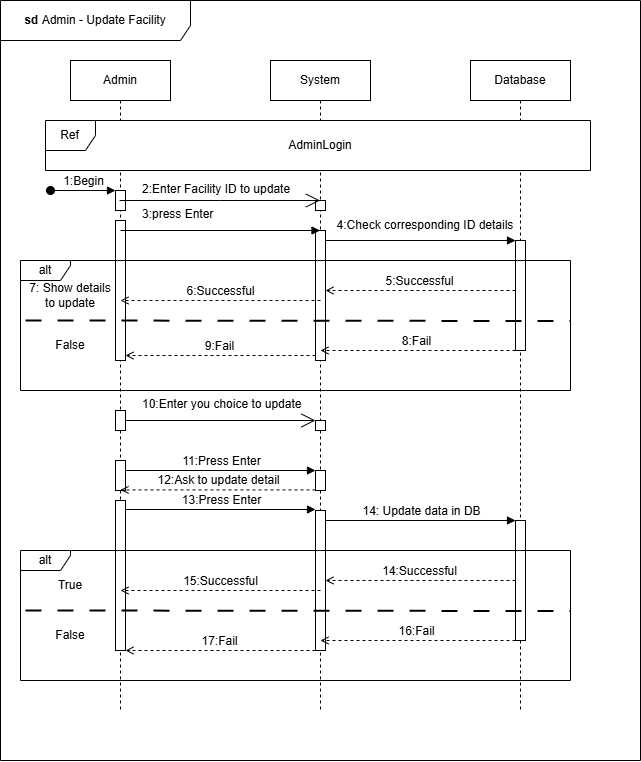

The diagram above was exported from draw.io. Its source (the exported page's mxGraphModel, read from the mxfile embedded in the PNG):
<mxGraphModel dx="1230" dy="767" grid="1" gridSize="10" guides="1" tooltips="1" connect="1" arrows="1" fold="1" page="1" pageScale="1" pageWidth="850" pageHeight="1100" math="0" shadow="0">
  <root>
    <mxCell id="0" />
    <mxCell id="1" parent="0" />
    <mxCell id="0ejoMVCWVF6vs4ZvIF4m-1" parent="1" style="shape=umlFrame;whiteSpace=wrap;html=1;pointerEvents=0;width=190;height=40;" value="&lt;b&gt;sd &lt;/b&gt;Admin - Update Facility" vertex="1">
      <mxGeometry height="760" width="640" x="30" y="40" as="geometry" />
    </mxCell>
    <mxCell id="0ejoMVCWVF6vs4ZvIF4m-3" parent="1" style="shape=umlLifeline;perimeter=lifelinePerimeter;whiteSpace=wrap;html=1;container=1;dropTarget=0;collapsible=0;recursiveResize=0;outlineConnect=0;portConstraint=eastwest;newEdgeStyle={&quot;curved&quot;:0,&quot;rounded&quot;:0};" value="Admin" vertex="1">
      <mxGeometry height="650" width="100" x="100" y="100" as="geometry" />
    </mxCell>
    <mxCell id="0ejoMVCWVF6vs4ZvIF4m-13" parent="0ejoMVCWVF6vs4ZvIF4m-3" style="html=1;points=[[0,0,0,0,5],[0,1,0,0,-5],[1,0,0,0,5],[1,1,0,0,-5]];perimeter=orthogonalPerimeter;outlineConnect=0;targetShapes=umlLifeline;portConstraint=eastwest;newEdgeStyle={&quot;curved&quot;:0,&quot;rounded&quot;:0};pointerEvents=0;strokeColor=default;align=center;verticalAlign=middle;fontFamily=Helvetica;fontSize=12;fontColor=default;fillColor=default;" value="" vertex="1">
      <mxGeometry height="20" width="10" x="45" y="130" as="geometry" />
    </mxCell>
    <mxCell id="0ejoMVCWVF6vs4ZvIF4m-60" parent="0ejoMVCWVF6vs4ZvIF4m-3" style="html=1;points=[[0,0,0,0,5],[0,1,0,0,-5],[1,0,0,0,5],[1,1,0,0,-5]];perimeter=orthogonalPerimeter;outlineConnect=0;targetShapes=umlLifeline;portConstraint=eastwest;newEdgeStyle={&quot;curved&quot;:0,&quot;rounded&quot;:0};pointerEvents=0;strokeColor=default;align=center;verticalAlign=middle;fontFamily=Helvetica;fontSize=12;fontColor=default;fillColor=default;" value="" vertex="1">
      <mxGeometry height="140" width="10" x="45" y="160" as="geometry" />
    </mxCell>
    <mxCell id="0ejoMVCWVF6vs4ZvIF4m-69" parent="0ejoMVCWVF6vs4ZvIF4m-3" style="html=1;points=[[0,0,0,0,5],[0,1,0,0,-5],[1,0,0,0,5],[1,1,0,0,-5]];perimeter=orthogonalPerimeter;outlineConnect=0;targetShapes=umlLifeline;portConstraint=eastwest;newEdgeStyle={&quot;curved&quot;:0,&quot;rounded&quot;:0};pointerEvents=0;strokeColor=default;align=center;verticalAlign=middle;fontFamily=Helvetica;fontSize=12;fontColor=default;fillColor=default;" value="" vertex="1">
      <mxGeometry height="20" width="10" x="45" y="350" as="geometry" />
    </mxCell>
    <mxCell id="0ejoMVCWVF6vs4ZvIF4m-80" parent="0ejoMVCWVF6vs4ZvIF4m-3" style="html=1;points=[[0,0,0,0,5],[0,1,0,0,-5],[1,0,0,0,5],[1,1,0,0,-5]];perimeter=orthogonalPerimeter;outlineConnect=0;targetShapes=umlLifeline;portConstraint=eastwest;newEdgeStyle={&quot;curved&quot;:0,&quot;rounded&quot;:0};pointerEvents=0;strokeColor=default;align=center;verticalAlign=middle;fontFamily=Helvetica;fontSize=12;fontColor=default;fillColor=default;" value="" vertex="1">
      <mxGeometry height="30" width="10" x="45" y="400" as="geometry" />
    </mxCell>
    <mxCell id="0ejoMVCWVF6vs4ZvIF4m-4" parent="1" style="shape=umlLifeline;perimeter=lifelinePerimeter;whiteSpace=wrap;html=1;container=1;dropTarget=0;collapsible=0;recursiveResize=0;outlineConnect=0;portConstraint=eastwest;newEdgeStyle={&quot;curved&quot;:0,&quot;rounded&quot;:0};" value="System" vertex="1">
      <mxGeometry height="650" width="100" x="300" y="100" as="geometry" />
    </mxCell>
    <mxCell id="0ejoMVCWVF6vs4ZvIF4m-16" parent="0ejoMVCWVF6vs4ZvIF4m-4" style="html=1;points=[[0,0,0,0,5],[0,1,0,0,-5],[1,0,0,0,5],[1,1,0,0,-5]];perimeter=orthogonalPerimeter;outlineConnect=0;targetShapes=umlLifeline;portConstraint=eastwest;newEdgeStyle={&quot;curved&quot;:0,&quot;rounded&quot;:0};pointerEvents=0;strokeColor=default;align=center;verticalAlign=middle;fontFamily=Helvetica;fontSize=12;fontColor=default;fillColor=default;" value="" vertex="1">
      <mxGeometry height="10" width="10" x="45" y="140" as="geometry" />
    </mxCell>
    <mxCell id="0ejoMVCWVF6vs4ZvIF4m-61" parent="0ejoMVCWVF6vs4ZvIF4m-4" style="html=1;points=[[0,0,0,0,5],[0,1,0,0,-5],[1,0,0,0,5],[1,1,0,0,-5]];perimeter=orthogonalPerimeter;outlineConnect=0;targetShapes=umlLifeline;portConstraint=eastwest;newEdgeStyle={&quot;curved&quot;:0,&quot;rounded&quot;:0};pointerEvents=0;strokeColor=default;align=center;verticalAlign=middle;fontFamily=Helvetica;fontSize=12;fontColor=default;fillColor=default;" value="" vertex="1">
      <mxGeometry height="130" width="10" x="45" y="170" as="geometry" />
    </mxCell>
    <mxCell id="0ejoMVCWVF6vs4ZvIF4m-70" parent="0ejoMVCWVF6vs4ZvIF4m-4" style="html=1;points=[[0,0,0,0,5],[0,1,0,0,-5],[1,0,0,0,5],[1,1,0,0,-5]];perimeter=orthogonalPerimeter;outlineConnect=0;targetShapes=umlLifeline;portConstraint=eastwest;newEdgeStyle={&quot;curved&quot;:0,&quot;rounded&quot;:0};pointerEvents=0;strokeColor=default;align=center;verticalAlign=middle;fontFamily=Helvetica;fontSize=12;fontColor=default;fillColor=default;" value="" vertex="1">
      <mxGeometry height="10" width="10" x="45" y="360" as="geometry" />
    </mxCell>
    <mxCell id="0ejoMVCWVF6vs4ZvIF4m-5" parent="1" style="shape=umlLifeline;perimeter=lifelinePerimeter;whiteSpace=wrap;html=1;container=1;dropTarget=0;collapsible=0;recursiveResize=0;outlineConnect=0;portConstraint=eastwest;newEdgeStyle={&quot;curved&quot;:0,&quot;rounded&quot;:0};" value="Database" vertex="1">
      <mxGeometry height="650" width="100" x="500" y="100" as="geometry" />
    </mxCell>
    <mxCell id="0ejoMVCWVF6vs4ZvIF4m-57" parent="0ejoMVCWVF6vs4ZvIF4m-5" style="html=1;points=[[0,0,0,0,5],[0,1,0,0,-5],[1,0,0,0,5],[1,1,0,0,-5]];perimeter=orthogonalPerimeter;outlineConnect=0;targetShapes=umlLifeline;portConstraint=eastwest;newEdgeStyle={&quot;curved&quot;:0,&quot;rounded&quot;:0};pointerEvents=0;strokeColor=default;align=center;verticalAlign=middle;fontFamily=Helvetica;fontSize=12;fontColor=default;fillColor=default;" value="" vertex="1">
      <mxGeometry height="110" width="10" x="45" y="180" as="geometry" />
    </mxCell>
    <mxCell id="0ejoMVCWVF6vs4ZvIF4m-88" parent="0ejoMVCWVF6vs4ZvIF4m-5" style="html=1;points=[[0,0,0,0,5],[0,1,0,0,-5],[1,0,0,0,5],[1,1,0,0,-5]];perimeter=orthogonalPerimeter;outlineConnect=0;targetShapes=umlLifeline;portConstraint=eastwest;newEdgeStyle={&quot;curved&quot;:0,&quot;rounded&quot;:0};pointerEvents=0;strokeColor=default;align=center;verticalAlign=middle;fontFamily=Helvetica;fontSize=12;fontColor=default;fillColor=default;" value="" vertex="1">
      <mxGeometry height="120" width="10" x="45" y="460" as="geometry" />
    </mxCell>
    <mxCell id="0ejoMVCWVF6vs4ZvIF4m-10" parent="1" style="shape=umlFrame;whiteSpace=wrap;html=1;pointerEvents=0;recursiveResize=0;container=1;collapsible=0;width=50;fillColor=default;strokeColor=default;swimlaneFillColor=default;gradientColor=none;" value="Ref" vertex="1">
      <mxGeometry height="50" width="545" x="75" y="160" as="geometry" />
    </mxCell>
    <mxCell id="0ejoMVCWVF6vs4ZvIF4m-8" parent="0ejoMVCWVF6vs4ZvIF4m-10" style="text;html=1;whiteSpace=wrap;strokeColor=none;fillColor=none;align=center;verticalAlign=middle;rounded=0;" value="AdminLogin" vertex="1">
      <mxGeometry height="30" width="150" x="200" y="10" as="geometry" />
    </mxCell>
    <mxCell id="0ejoMVCWVF6vs4ZvIF4m-18" edge="1" parent="1" style="html=1;verticalAlign=bottom;startArrow=oval;startFill=1;endArrow=block;startSize=8;curved=0;rounded=0;fontFamily=Helvetica;fontSize=12;fontColor=default;" target="0ejoMVCWVF6vs4ZvIF4m-13" value="1:Begin">
      <mxGeometry relative="1" width="60" as="geometry">
        <mxPoint x="80" y="230" as="sourcePoint" />
        <mxPoint x="140" y="230" as="targetPoint" />
      </mxGeometry>
    </mxCell>
    <mxCell id="0ejoMVCWVF6vs4ZvIF4m-22" parent="1" style="text;whiteSpace=wrap;html=1;fontFamily=Helvetica;fontSize=12;fontColor=default;" value="&lt;span style=&quot;color: rgb(0, 0, 0); font-family: Helvetica; font-size: 12px; font-style: normal; font-variant-ligatures: normal; font-variant-caps: normal; font-weight: 400; letter-spacing: normal; orphans: 2; text-align: left; text-indent: 0px; text-transform: none; widows: 2; word-spacing: 0px; -webkit-text-stroke-width: 0px; white-space: nowrap; background-color: rgb(255, 255, 255); text-decoration-thickness: initial; text-decoration-style: initial; text-decoration-color: initial; display: inline !important; float: none;&quot;&gt;2:Enter Facility ID to update&lt;/span&gt;" vertex="1">
      <mxGeometry height="20" width="100" x="170" y="215" as="geometry" />
    </mxCell>
    <mxCell id="0ejoMVCWVF6vs4ZvIF4m-43" parent="1" style="shape=umlFrame;whiteSpace=wrap;html=1;pointerEvents=0;width=50;height=20;" value="alt" vertex="1">
      <mxGeometry height="130" width="550" x="50" y="300" as="geometry" />
    </mxCell>
    <mxCell id="0ejoMVCWVF6vs4ZvIF4m-44" edge="1" parent="1" style="endArrow=none;startArrow=none;endFill=0;startFill=0;endSize=8;html=1;verticalAlign=bottom;labelBackgroundColor=none;strokeWidth=2;rounded=0;fontFamily=Helvetica;fontSize=12;fontColor=default;dashed=1;dashPattern=8 8;" value="">
      <mxGeometry relative="1" width="160" as="geometry">
        <mxPoint x="55" y="360" as="sourcePoint" />
        <mxPoint x="600" y="360.5" as="targetPoint" />
      </mxGeometry>
    </mxCell>
    <mxCell id="0ejoMVCWVF6vs4ZvIF4m-45" edge="1" parent="1" style="html=1;verticalAlign=bottom;labelBackgroundColor=none;endArrow=open;endFill=0;dashed=1;rounded=0;fontFamily=Helvetica;fontSize=12;fontColor=default;" value="5:Successful">
      <mxGeometry relative="1" width="160" as="geometry">
        <mxPoint as="offset" />
        <mxPoint x="545" y="330" as="sourcePoint" />
        <mxPoint x="355" y="330" as="targetPoint" />
      </mxGeometry>
    </mxCell>
    <mxCell id="0ejoMVCWVF6vs4ZvIF4m-46" edge="1" parent="1" style="html=1;verticalAlign=bottom;labelBackgroundColor=none;endArrow=open;endFill=0;dashed=1;rounded=0;fontFamily=Helvetica;fontSize=12;fontColor=default;" value="6:Successful">
      <mxGeometry relative="1" width="160" as="geometry">
        <mxPoint x="350" y="340" as="sourcePoint" />
        <mxPoint x="150" y="340" as="targetPoint" />
      </mxGeometry>
    </mxCell>
    <mxCell id="0ejoMVCWVF6vs4ZvIF4m-47" parent="1" style="text;html=1;whiteSpace=wrap;strokeColor=none;fillColor=none;align=center;verticalAlign=middle;rounded=0;fontFamily=Helvetica;fontSize=12;fontColor=default;" value="7: Show details to update" vertex="1">
      <mxGeometry height="30" width="90" x="55" y="320" as="geometry" />
    </mxCell>
    <mxCell id="0ejoMVCWVF6vs4ZvIF4m-48" edge="1" parent="1" style="html=1;verticalAlign=bottom;labelBackgroundColor=none;endArrow=open;endFill=0;dashed=1;rounded=0;fontFamily=Helvetica;fontSize=12;fontColor=default;" value="8:Fail">
      <mxGeometry relative="1" width="160" x="0.0051" as="geometry">
        <mxPoint as="offset" />
        <mxPoint x="545" y="390" as="sourcePoint" />
        <mxPoint x="350" y="390" as="targetPoint" />
      </mxGeometry>
    </mxCell>
    <mxCell id="0ejoMVCWVF6vs4ZvIF4m-51" edge="1" parent="1" style="html=1;verticalAlign=bottom;labelBackgroundColor=none;endArrow=open;endFill=0;dashed=1;rounded=0;fontFamily=Helvetica;fontSize=12;fontColor=default;" value="9:Fail">
      <mxGeometry relative="1" width="160" as="geometry">
        <mxPoint x="345" y="395" as="sourcePoint" />
        <mxPoint x="155" y="395" as="targetPoint" />
      </mxGeometry>
    </mxCell>
    <mxCell id="0ejoMVCWVF6vs4ZvIF4m-52" parent="1" style="text;html=1;whiteSpace=wrap;strokeColor=none;fillColor=none;align=center;verticalAlign=middle;rounded=0;fontFamily=Helvetica;fontSize=12;fontColor=default;" value="False" vertex="1">
      <mxGeometry height="30" width="60" x="70" y="370" as="geometry" />
    </mxCell>
    <mxCell id="0ejoMVCWVF6vs4ZvIF4m-59" edge="1" parent="1" source="0ejoMVCWVF6vs4ZvIF4m-3" style="endArrow=open;endFill=1;endSize=12;html=1;rounded=0;fontFamily=Helvetica;fontSize=12;fontColor=default;" target="0ejoMVCWVF6vs4ZvIF4m-4" value="">
      <mxGeometry relative="1" width="160" as="geometry">
        <Array as="points">
          <mxPoint x="250" y="240" />
        </Array>
        <mxPoint x="160" y="240" as="sourcePoint" />
        <mxPoint x="320" y="240" as="targetPoint" />
      </mxGeometry>
    </mxCell>
    <mxCell id="0ejoMVCWVF6vs4ZvIF4m-62" edge="1" parent="1" style="html=1;verticalAlign=bottom;labelBackgroundColor=none;endArrow=block;endFill=1;rounded=0;fontFamily=Helvetica;fontSize=12;fontColor=default;" value="">
      <mxGeometry relative="1" width="160" as="geometry">
        <mxPoint x="150" y="270" as="sourcePoint" />
        <mxPoint x="349.5" y="270" as="targetPoint" />
      </mxGeometry>
    </mxCell>
    <mxCell id="0ejoMVCWVF6vs4ZvIF4m-63" parent="1" style="text;whiteSpace=wrap;html=1;fontFamily=Helvetica;fontSize=12;fontColor=default;" value="&lt;span style=&quot;color: rgb(0, 0, 0); font-family: Helvetica; font-size: 12px; font-style: normal; font-variant-ligatures: normal; font-variant-caps: normal; font-weight: 400; letter-spacing: normal; orphans: 2; text-align: left; text-indent: 0px; text-transform: none; widows: 2; word-spacing: 0px; -webkit-text-stroke-width: 0px; white-space: nowrap; background-color: rgb(255, 255, 255); text-decoration-thickness: initial; text-decoration-style: initial; text-decoration-color: initial; display: inline !important; float: none;&quot;&gt;3:press Enter&lt;/span&gt;" vertex="1">
      <mxGeometry height="20" width="100" x="170" y="240" as="geometry" />
    </mxCell>
    <mxCell id="0ejoMVCWVF6vs4ZvIF4m-64" edge="1" parent="1" style="html=1;verticalAlign=bottom;labelBackgroundColor=none;endArrow=block;endFill=1;rounded=0;fontFamily=Helvetica;fontSize=12;fontColor=default;exitX=1;exitY=0.5;exitDx=0;exitDy=0;exitPerimeter=0;" value="">
      <mxGeometry relative="1" width="160" as="geometry">
        <mxPoint x="355" y="280" as="sourcePoint" />
        <mxPoint x="545" y="280" as="targetPoint" />
      </mxGeometry>
    </mxCell>
    <mxCell id="0ejoMVCWVF6vs4ZvIF4m-65" parent="1" style="text;html=1;whiteSpace=wrap;strokeColor=none;fillColor=none;align=center;verticalAlign=middle;rounded=0;fontFamily=Helvetica;fontSize=12;fontColor=default;" value="4:Check corresponding ID details" vertex="1">
      <mxGeometry height="30" width="190" x="360" y="250" as="geometry" />
    </mxCell>
    <mxCell id="0ejoMVCWVF6vs4ZvIF4m-73" edge="1" parent="1" style="html=1;verticalAlign=bottom;endArrow=block;curved=0;rounded=0;fontFamily=Helvetica;fontSize=12;fontColor=default;" target="0ejoMVCWVF6vs4ZvIF4m-81" value="11:Press Enter">
      <mxGeometry relative="1" width="80" as="geometry">
        <mxPoint as="offset" />
        <mxPoint x="155" y="510" as="sourcePoint" />
        <mxPoint x="339.5" y="510" as="targetPoint" />
      </mxGeometry>
    </mxCell>
    <mxCell id="0ejoMVCWVF6vs4ZvIF4m-75" edge="1" parent="1" style="endArrow=open;endFill=1;endSize=12;html=1;rounded=0;fontFamily=Helvetica;fontSize=12;fontColor=default;exitX=1;exitY=1;exitDx=0;exitDy=-5;exitPerimeter=0;entryX=0;entryY=0;entryDx=0;entryDy=5;entryPerimeter=0;" value="">
      <mxGeometry relative="1" width="160" as="geometry">
        <Array as="points" />
        <mxPoint x="155" y="460" as="sourcePoint" />
        <mxPoint x="345" y="460" as="targetPoint" />
      </mxGeometry>
    </mxCell>
    <mxCell id="0ejoMVCWVF6vs4ZvIF4m-76" parent="1" style="text;whiteSpace=wrap;html=1;fontFamily=Helvetica;fontSize=12;fontColor=default;" value="&lt;span style=&quot;color: rgb(0, 0, 0); font-family: Helvetica; font-size: 12px; font-style: normal; font-variant-ligatures: normal; font-variant-caps: normal; font-weight: 400; letter-spacing: normal; orphans: 2; text-align: center; text-indent: 0px; text-transform: none; widows: 2; word-spacing: 0px; -webkit-text-stroke-width: 0px; white-space: nowrap; background-color: rgb(255, 255, 255); text-decoration-thickness: initial; text-decoration-style: initial; text-decoration-color: initial; display: inline !important; float: none;&quot;&gt;10:Enter you choice to update&lt;/span&gt;" vertex="1">
      <mxGeometry width="180" x="170" y="430" as="geometry" />
    </mxCell>
    <mxCell id="0ejoMVCWVF6vs4ZvIF4m-81" parent="1" style="html=1;points=[[0,0,0,0,5],[0,1,0,0,-5],[1,0,0,0,5],[1,1,0,0,-5]];perimeter=orthogonalPerimeter;outlineConnect=0;targetShapes=umlLifeline;portConstraint=eastwest;newEdgeStyle={&quot;curved&quot;:0,&quot;rounded&quot;:0};pointerEvents=0;strokeColor=default;align=center;verticalAlign=middle;fontFamily=Helvetica;fontSize=12;fontColor=default;fillColor=default;" value="" vertex="1">
      <mxGeometry height="20" width="10" x="345" y="510" as="geometry" />
    </mxCell>
    <mxCell id="0ejoMVCWVF6vs4ZvIF4m-83" edge="1" parent="1" style="html=1;verticalAlign=bottom;labelBackgroundColor=none;endArrow=open;endFill=0;dashed=1;rounded=0;fontFamily=Helvetica;fontSize=12;fontColor=default;" value="12:Ask to update detail">
      <mxGeometry relative="1" width="160" x="0.0022" as="geometry">
        <mxPoint as="offset" />
        <mxPoint x="345" y="529.43" as="sourcePoint" />
        <mxPoint x="150" y="529.43" as="targetPoint" />
      </mxGeometry>
    </mxCell>
    <mxCell id="0ejoMVCWVF6vs4ZvIF4m-84" parent="1" style="html=1;points=[[0,0,0,0,5],[0,1,0,0,-5],[1,0,0,0,5],[1,1,0,0,-5]];perimeter=orthogonalPerimeter;outlineConnect=0;targetShapes=umlLifeline;portConstraint=eastwest;newEdgeStyle={&quot;curved&quot;:0,&quot;rounded&quot;:0};pointerEvents=0;strokeColor=default;align=center;verticalAlign=middle;fontFamily=Helvetica;fontSize=12;fontColor=default;fillColor=default;" value="" vertex="1">
      <mxGeometry height="150" width="10" x="145" y="540" as="geometry" />
    </mxCell>
    <mxCell id="0ejoMVCWVF6vs4ZvIF4m-85" parent="1" style="html=1;points=[[0,0,0,0,5],[0,1,0,0,-5],[1,0,0,0,5],[1,1,0,0,-5]];perimeter=orthogonalPerimeter;outlineConnect=0;targetShapes=umlLifeline;portConstraint=eastwest;newEdgeStyle={&quot;curved&quot;:0,&quot;rounded&quot;:0};pointerEvents=0;strokeColor=default;align=center;verticalAlign=middle;fontFamily=Helvetica;fontSize=12;fontColor=default;fillColor=default;" value="" vertex="1">
      <mxGeometry height="140" width="10" x="345" y="550" as="geometry" />
    </mxCell>
    <mxCell id="0ejoMVCWVF6vs4ZvIF4m-86" edge="1" parent="1" style="html=1;verticalAlign=bottom;endArrow=block;curved=0;rounded=0;fontFamily=Helvetica;fontSize=12;fontColor=default;" value="13:Press Enter">
      <mxGeometry relative="1" width="80" as="geometry">
        <mxPoint as="offset" />
        <mxPoint x="155" y="549" as="sourcePoint" />
        <mxPoint x="345" y="549" as="targetPoint" />
      </mxGeometry>
    </mxCell>
    <mxCell id="0ejoMVCWVF6vs4ZvIF4m-89" edge="1" parent="1" style="html=1;verticalAlign=bottom;endArrow=block;curved=0;rounded=0;fontFamily=Helvetica;fontSize=12;fontColor=default;" value="14: Update data in DB">
      <mxGeometry relative="1" width="80" as="geometry">
        <mxPoint as="offset" />
        <mxPoint x="355" y="560" as="sourcePoint" />
        <mxPoint x="545" y="560" as="targetPoint" />
      </mxGeometry>
    </mxCell>
    <mxCell id="0ejoMVCWVF6vs4ZvIF4m-90" parent="1" style="shape=umlFrame;whiteSpace=wrap;html=1;pointerEvents=0;width=50;height=20;" value="alt" vertex="1">
      <mxGeometry height="130" width="550" x="50" y="590" as="geometry" />
    </mxCell>
    <mxCell id="0ejoMVCWVF6vs4ZvIF4m-91" edge="1" parent="1" style="endArrow=none;startArrow=none;endFill=0;startFill=0;endSize=8;html=1;verticalAlign=bottom;labelBackgroundColor=none;strokeWidth=2;rounded=0;fontFamily=Helvetica;fontSize=12;fontColor=default;dashed=1;dashPattern=8 8;" value="">
      <mxGeometry relative="1" width="160" as="geometry">
        <mxPoint x="55" y="650" as="sourcePoint" />
        <mxPoint x="600" y="650.5" as="targetPoint" />
      </mxGeometry>
    </mxCell>
    <mxCell id="0ejoMVCWVF6vs4ZvIF4m-92" edge="1" parent="1" style="html=1;verticalAlign=bottom;labelBackgroundColor=none;endArrow=open;endFill=0;dashed=1;rounded=0;fontFamily=Helvetica;fontSize=12;fontColor=default;" value="14:Successful">
      <mxGeometry relative="1" width="160" as="geometry">
        <mxPoint as="offset" />
        <mxPoint x="545" y="620" as="sourcePoint" />
        <mxPoint x="355" y="620" as="targetPoint" />
      </mxGeometry>
    </mxCell>
    <mxCell id="0ejoMVCWVF6vs4ZvIF4m-93" edge="1" parent="1" style="html=1;verticalAlign=bottom;labelBackgroundColor=none;endArrow=open;endFill=0;dashed=1;rounded=0;fontFamily=Helvetica;fontSize=12;fontColor=default;" value="15:Successful">
      <mxGeometry relative="1" width="160" as="geometry">
        <mxPoint x="350" y="630" as="sourcePoint" />
        <mxPoint x="150" y="630" as="targetPoint" />
      </mxGeometry>
    </mxCell>
    <mxCell id="0ejoMVCWVF6vs4ZvIF4m-94" parent="1" style="text;html=1;whiteSpace=wrap;strokeColor=none;fillColor=none;align=center;verticalAlign=middle;rounded=0;fontFamily=Helvetica;fontSize=12;fontColor=default;" value="True" vertex="1">
      <mxGeometry height="30" width="90" x="55" y="610" as="geometry" />
    </mxCell>
    <mxCell id="0ejoMVCWVF6vs4ZvIF4m-95" edge="1" parent="1" style="html=1;verticalAlign=bottom;labelBackgroundColor=none;endArrow=open;endFill=0;dashed=1;rounded=0;fontFamily=Helvetica;fontSize=12;fontColor=default;" value="16:Fail">
      <mxGeometry relative="1" width="160" x="0.0051" as="geometry">
        <mxPoint as="offset" />
        <mxPoint x="545" y="680" as="sourcePoint" />
        <mxPoint x="350" y="680" as="targetPoint" />
      </mxGeometry>
    </mxCell>
    <mxCell id="0ejoMVCWVF6vs4ZvIF4m-96" edge="1" parent="1" style="html=1;verticalAlign=bottom;labelBackgroundColor=none;endArrow=open;endFill=0;dashed=1;rounded=0;fontFamily=Helvetica;fontSize=12;fontColor=default;" value="17:Fail">
      <mxGeometry relative="1" width="160" as="geometry">
        <mxPoint x="345" y="690" as="sourcePoint" />
        <mxPoint x="155" y="690" as="targetPoint" />
      </mxGeometry>
    </mxCell>
    <mxCell id="0ejoMVCWVF6vs4ZvIF4m-97" parent="1" style="text;html=1;whiteSpace=wrap;strokeColor=none;fillColor=none;align=center;verticalAlign=middle;rounded=0;fontFamily=Helvetica;fontSize=12;fontColor=default;" value="False" vertex="1">
      <mxGeometry height="30" width="60" x="70" y="660" as="geometry" />
    </mxCell>
  </root>
</mxGraphModel>